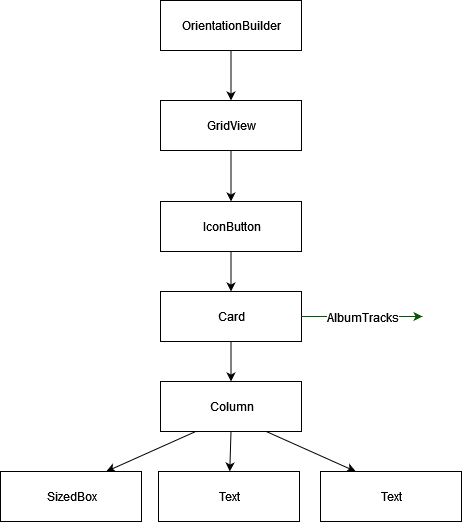

The diagram above was exported from draw.io. Its source (the exported page's mxGraphModel, read from the mxfile embedded in the PNG):
<mxGraphModel dx="1497" dy="821" grid="1" gridSize="10" guides="1" tooltips="1" connect="1" arrows="1" fold="1" page="1" pageScale="1" pageWidth="827" pageHeight="1169" math="0" shadow="0">
  <root>
    <mxCell id="0" />
    <mxCell id="1" parent="0" />
    <mxCell id="v2lxInc_JL55TAg5lxIN-1" value="OrientationBuilder" style="html=1;" vertex="1" parent="1">
      <mxGeometry x="178" y="9" width="141" height="50" as="geometry" />
    </mxCell>
    <mxCell id="v2lxInc_JL55TAg5lxIN-49" value="" style="edgeStyle=orthogonalEdgeStyle;rounded=0;orthogonalLoop=1;jettySize=auto;html=1;fontSize=12;startArrow=classic;startFill=1;endArrow=none;endFill=0;" edge="1" parent="1" source="v2lxInc_JL55TAg5lxIN-36" target="v2lxInc_JL55TAg5lxIN-1">
      <mxGeometry relative="1" as="geometry" />
    </mxCell>
    <mxCell id="v2lxInc_JL55TAg5lxIN-36" value="GridView" style="html=1;" vertex="1" parent="1">
      <mxGeometry x="178" y="109" width="141" height="50" as="geometry" />
    </mxCell>
    <mxCell id="v2lxInc_JL55TAg5lxIN-38" value="IconButton" style="html=1;" vertex="1" parent="1">
      <mxGeometry x="178" y="210" width="141" height="50" as="geometry" />
    </mxCell>
    <mxCell id="v2lxInc_JL55TAg5lxIN-41" value="" style="endArrow=classic;html=1;rounded=0;fontSize=14;exitX=0.5;exitY=1;exitDx=0;exitDy=0;entryX=0.5;entryY=0;entryDx=0;entryDy=0;" edge="1" parent="1" source="v2lxInc_JL55TAg5lxIN-36" target="v2lxInc_JL55TAg5lxIN-38">
      <mxGeometry width="50" height="50" relative="1" as="geometry">
        <mxPoint x="88" y="139" as="sourcePoint" />
        <mxPoint x="88" y="189" as="targetPoint" />
      </mxGeometry>
    </mxCell>
    <mxCell id="v2lxInc_JL55TAg5lxIN-45" value="Card" style="html=1;" vertex="1" parent="1">
      <mxGeometry x="178" y="300" width="141" height="50" as="geometry" />
    </mxCell>
    <mxCell id="v2lxInc_JL55TAg5lxIN-53" style="edgeStyle=orthogonalEdgeStyle;rounded=0;orthogonalLoop=1;jettySize=auto;html=1;fontSize=12;startArrow=classic;startFill=1;endArrow=none;endFill=0;" edge="1" parent="1" source="v2lxInc_JL55TAg5lxIN-46" target="v2lxInc_JL55TAg5lxIN-45">
      <mxGeometry relative="1" as="geometry" />
    </mxCell>
    <mxCell id="v2lxInc_JL55TAg5lxIN-46" value="Column" style="html=1;" vertex="1" parent="1">
      <mxGeometry x="178" y="390" width="141" height="50" as="geometry" />
    </mxCell>
    <mxCell id="v2lxInc_JL55TAg5lxIN-50" value="" style="endArrow=classic;html=1;rounded=0;fontSize=14;exitX=0.5;exitY=1;exitDx=0;exitDy=0;entryX=0.5;entryY=0;entryDx=0;entryDy=0;" edge="1" parent="1" source="v2lxInc_JL55TAg5lxIN-38" target="v2lxInc_JL55TAg5lxIN-45">
      <mxGeometry width="50" height="50" relative="1" as="geometry">
        <mxPoint x="608" y="350" as="sourcePoint" />
        <mxPoint x="608" y="400" as="targetPoint" />
      </mxGeometry>
    </mxCell>
    <mxCell id="v2lxInc_JL55TAg5lxIN-88" style="edgeStyle=none;rounded=0;orthogonalLoop=1;jettySize=auto;html=1;entryX=0.5;entryY=1;entryDx=0;entryDy=0;fontSize=12;startArrow=classic;startFill=1;endArrow=none;endFill=0;" edge="1" parent="1" source="v2lxInc_JL55TAg5lxIN-85" target="v2lxInc_JL55TAg5lxIN-46">
      <mxGeometry relative="1" as="geometry" />
    </mxCell>
    <mxCell id="v2lxInc_JL55TAg5lxIN-85" value="Text" style="html=1;" vertex="1" parent="1">
      <mxGeometry x="176" y="480" width="141" height="50" as="geometry" />
    </mxCell>
    <mxCell id="v2lxInc_JL55TAg5lxIN-90" style="edgeStyle=none;rounded=0;orthogonalLoop=1;jettySize=auto;html=1;entryX=0.25;entryY=1;entryDx=0;entryDy=0;fontSize=12;startArrow=classic;startFill=1;endArrow=none;endFill=0;exitX=0.75;exitY=0;exitDx=0;exitDy=0;" edge="1" parent="1" source="v2lxInc_JL55TAg5lxIN-86" target="v2lxInc_JL55TAg5lxIN-46">
      <mxGeometry relative="1" as="geometry" />
    </mxCell>
    <mxCell id="v2lxInc_JL55TAg5lxIN-86" value="SizedBox" style="html=1;" vertex="1" parent="1">
      <mxGeometry x="18" y="480" width="141" height="50" as="geometry" />
    </mxCell>
    <mxCell id="v2lxInc_JL55TAg5lxIN-89" style="edgeStyle=none;rounded=0;orthogonalLoop=1;jettySize=auto;html=1;entryX=0.75;entryY=1;entryDx=0;entryDy=0;fontSize=12;startArrow=classic;startFill=1;endArrow=none;endFill=0;exitX=0.25;exitY=0;exitDx=0;exitDy=0;" edge="1" parent="1" source="v2lxInc_JL55TAg5lxIN-87" target="v2lxInc_JL55TAg5lxIN-46">
      <mxGeometry relative="1" as="geometry" />
    </mxCell>
    <mxCell id="v2lxInc_JL55TAg5lxIN-87" value="Text" style="html=1;" vertex="1" parent="1">
      <mxGeometry x="338" y="480" width="141" height="50" as="geometry" />
    </mxCell>
    <mxCell id="v2lxInc_JL55TAg5lxIN-91" value="" style="endArrow=classic;html=1;rounded=0;fontSize=12;exitX=1;exitY=0.5;exitDx=0;exitDy=0;fillColor=#008a00;strokeColor=#005700;" edge="1" parent="1" source="v2lxInc_JL55TAg5lxIN-45">
      <mxGeometry relative="1" as="geometry">
        <mxPoint x="450" y="380" as="sourcePoint" />
        <mxPoint x="440" y="325" as="targetPoint" />
      </mxGeometry>
    </mxCell>
    <mxCell id="v2lxInc_JL55TAg5lxIN-92" value="AlbumTracks" style="edgeLabel;resizable=0;html=1;align=center;verticalAlign=middle;fontSize=12;" connectable="0" vertex="1" parent="v2lxInc_JL55TAg5lxIN-91">
      <mxGeometry relative="1" as="geometry" />
    </mxCell>
  </root>
</mxGraphModel>